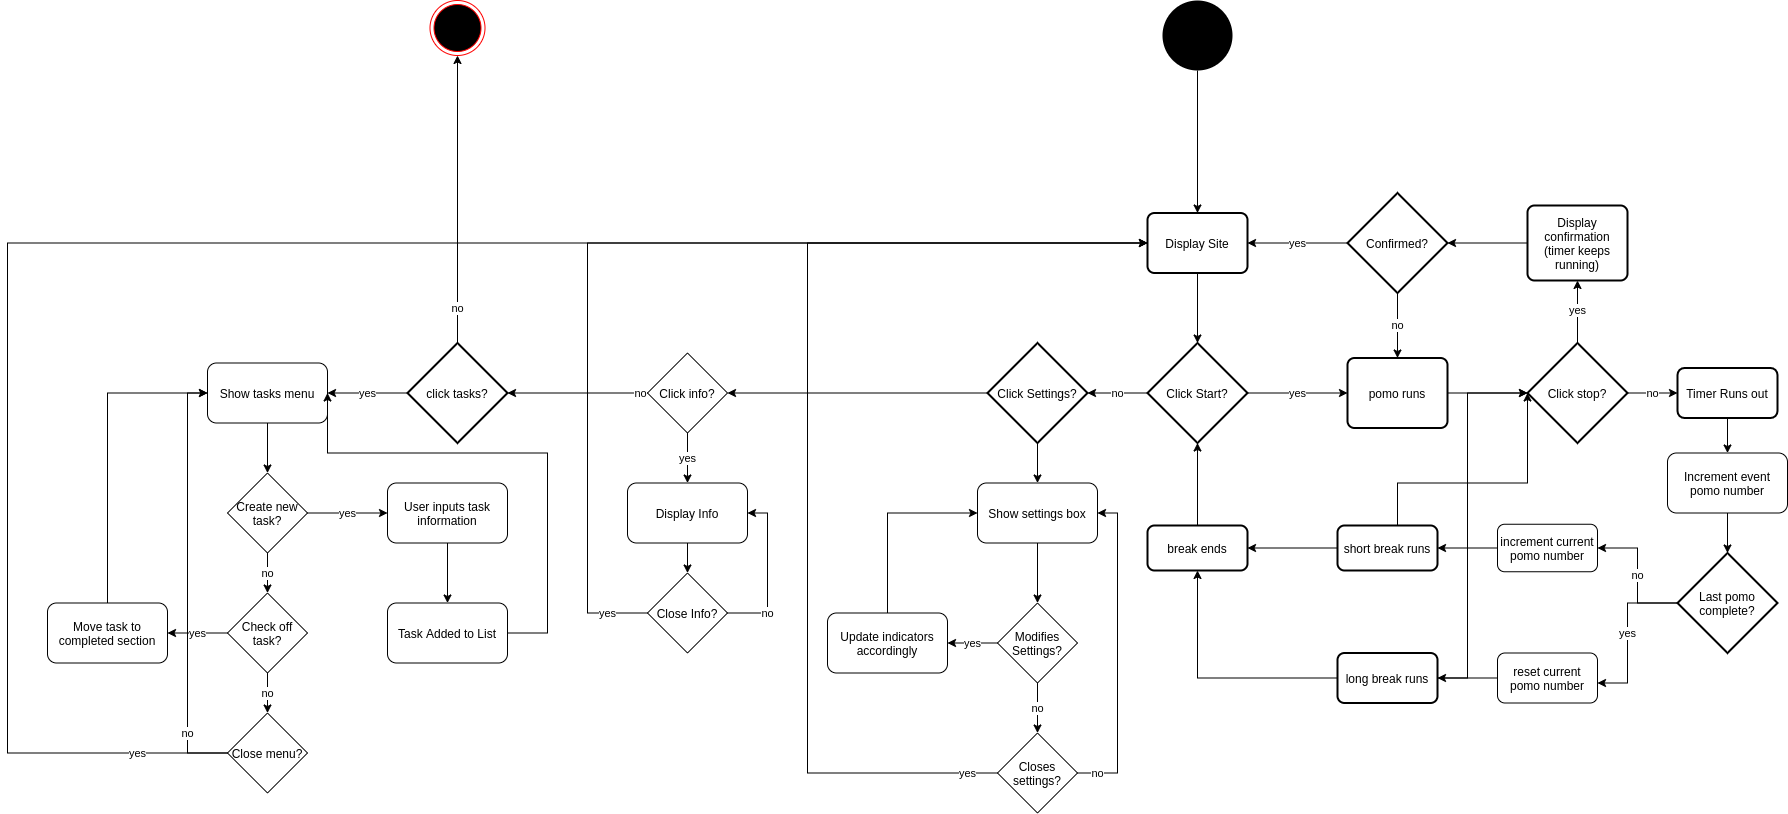

The diagram above was exported from draw.io. Its source (the exported page's mxGraphModel, read from the mxfile embedded in the PNG):
<mxGraphModel dx="2513" dy="1443" grid="1" gridSize="20" guides="1" tooltips="1" connect="1" arrows="1" fold="1" page="1" pageScale="1" pageWidth="2000" pageHeight="1000" math="0" shadow="0">
  <root>
    <mxCell id="0" />
    <mxCell id="1" parent="0" />
    <mxCell id="10" style="edgeStyle=orthogonalEdgeStyle;rounded=0;orthogonalLoop=1;jettySize=auto;html=1;entryX=0.5;entryY=0;entryDx=0;entryDy=0;entryPerimeter=0;" parent="1" source="7" target="9" edge="1">
      <mxGeometry relative="1" as="geometry" />
    </mxCell>
    <mxCell id="7" value="Display Site" style="rounded=1;whiteSpace=wrap;html=1;absoluteArcSize=1;arcSize=14;strokeWidth=2;" parent="1" vertex="1">
      <mxGeometry x="1220" y="312.5" width="100" height="60" as="geometry" />
    </mxCell>
    <mxCell id="14" value="yes" style="edgeStyle=orthogonalEdgeStyle;rounded=0;orthogonalLoop=1;jettySize=auto;html=1;" parent="1" source="9" target="13" edge="1">
      <mxGeometry relative="1" as="geometry" />
    </mxCell>
    <mxCell id="115" value="no" style="edgeStyle=orthogonalEdgeStyle;rounded=0;orthogonalLoop=1;jettySize=auto;html=1;entryX=1;entryY=0.5;entryDx=0;entryDy=0;entryPerimeter=0;" parent="1" source="9" target="109" edge="1">
      <mxGeometry relative="1" as="geometry" />
    </mxCell>
    <mxCell id="9" value="Click Start?" style="strokeWidth=2;html=1;shape=mxgraph.flowchart.decision;whiteSpace=wrap;" parent="1" vertex="1">
      <mxGeometry x="1220" y="442.5" width="100" height="100" as="geometry" />
    </mxCell>
    <mxCell id="18" style="edgeStyle=orthogonalEdgeStyle;rounded=0;orthogonalLoop=1;jettySize=auto;html=1;" parent="1" source="13" target="19" edge="1">
      <mxGeometry relative="1" as="geometry">
        <mxPoint x="1710" y="492.5" as="targetPoint" />
      </mxGeometry>
    </mxCell>
    <mxCell id="13" value="pomo runs" style="rounded=1;whiteSpace=wrap;html=1;absoluteArcSize=1;arcSize=14;strokeWidth=2;" parent="1" vertex="1">
      <mxGeometry x="1420" y="457.5" width="100" height="70" as="geometry" />
    </mxCell>
    <mxCell id="20" value="yes" style="edgeStyle=orthogonalEdgeStyle;rounded=0;orthogonalLoop=1;jettySize=auto;html=1;" parent="1" source="19" target="21" edge="1">
      <mxGeometry relative="1" as="geometry">
        <mxPoint x="1710" y="352.5" as="targetPoint" />
      </mxGeometry>
    </mxCell>
    <mxCell id="26" value="no" style="edgeStyle=orthogonalEdgeStyle;rounded=0;orthogonalLoop=1;jettySize=auto;html=1;" parent="1" source="19" target="27" edge="1">
      <mxGeometry relative="1" as="geometry">
        <mxPoint x="1650" y="632.5" as="targetPoint" />
      </mxGeometry>
    </mxCell>
    <mxCell id="19" value="Click stop?" style="strokeWidth=2;html=1;shape=mxgraph.flowchart.decision;whiteSpace=wrap;" parent="1" vertex="1">
      <mxGeometry x="1600" y="442.5" width="100" height="100" as="geometry" />
    </mxCell>
    <mxCell id="22" style="edgeStyle=orthogonalEdgeStyle;rounded=0;orthogonalLoop=1;jettySize=auto;html=1;" parent="1" source="21" target="23" edge="1">
      <mxGeometry relative="1" as="geometry">
        <mxPoint x="1500" y="327.5" as="targetPoint" />
      </mxGeometry>
    </mxCell>
    <mxCell id="21" value="Display confirmation (timer keeps running)" style="rounded=1;whiteSpace=wrap;html=1;absoluteArcSize=1;arcSize=14;strokeWidth=2;" parent="1" vertex="1">
      <mxGeometry x="1600" y="305" width="100" height="75" as="geometry" />
    </mxCell>
    <mxCell id="24" value="yes" style="edgeStyle=orthogonalEdgeStyle;rounded=0;orthogonalLoop=1;jettySize=auto;html=1;" parent="1" source="23" target="7" edge="1">
      <mxGeometry relative="1" as="geometry" />
    </mxCell>
    <mxCell id="28" value="no" style="edgeStyle=orthogonalEdgeStyle;rounded=0;orthogonalLoop=1;jettySize=auto;html=1;" parent="1" source="23" target="13" edge="1">
      <mxGeometry relative="1" as="geometry" />
    </mxCell>
    <mxCell id="23" value="Confirmed?" style="strokeWidth=2;html=1;shape=mxgraph.flowchart.decision;whiteSpace=wrap;" parent="1" vertex="1">
      <mxGeometry x="1420" y="292.5" width="100" height="100" as="geometry" />
    </mxCell>
    <mxCell id="70" style="edgeStyle=orthogonalEdgeStyle;rounded=0;orthogonalLoop=1;jettySize=auto;html=1;entryX=0.5;entryY=0;entryDx=0;entryDy=0;" parent="1" source="27" target="69" edge="1">
      <mxGeometry relative="1" as="geometry" />
    </mxCell>
    <mxCell id="27" value="Timer Runs out" style="rounded=1;whiteSpace=wrap;html=1;absoluteArcSize=1;arcSize=14;strokeWidth=2;direction=west;" parent="1" vertex="1">
      <mxGeometry x="1750" y="467.5" width="100" height="50" as="geometry" />
    </mxCell>
    <mxCell id="36" style="edgeStyle=orthogonalEdgeStyle;rounded=0;orthogonalLoop=1;jettySize=auto;html=1;entryX=0;entryY=0.5;entryDx=0;entryDy=0;entryPerimeter=0;" parent="1" source="30" target="19" edge="1">
      <mxGeometry relative="1" as="geometry">
        <Array as="points">
          <mxPoint x="1470" y="582.5" />
          <mxPoint x="1600" y="582.5" />
        </Array>
      </mxGeometry>
    </mxCell>
    <mxCell id="42" style="edgeStyle=orthogonalEdgeStyle;rounded=0;orthogonalLoop=1;jettySize=auto;html=1;" parent="1" source="30" target="43" edge="1">
      <mxGeometry relative="1" as="geometry">
        <mxPoint x="1270" y="647.5" as="targetPoint" />
      </mxGeometry>
    </mxCell>
    <mxCell id="30" value="short break runs" style="rounded=1;whiteSpace=wrap;html=1;absoluteArcSize=1;arcSize=14;strokeWidth=2;" parent="1" vertex="1">
      <mxGeometry x="1410" y="625" width="100" height="45" as="geometry" />
    </mxCell>
    <mxCell id="59" style="edgeStyle=orthogonalEdgeStyle;rounded=0;orthogonalLoop=1;jettySize=auto;html=1;entryX=0.5;entryY=1;entryDx=0;entryDy=0;entryPerimeter=0;" parent="1" source="43" target="9" edge="1">
      <mxGeometry relative="1" as="geometry" />
    </mxCell>
    <mxCell id="43" value="break ends" style="rounded=1;whiteSpace=wrap;html=1;absoluteArcSize=1;arcSize=14;strokeWidth=2;" parent="1" vertex="1">
      <mxGeometry x="1220" y="625" width="100" height="45" as="geometry" />
    </mxCell>
    <mxCell id="62" value="no" style="edgeStyle=orthogonalEdgeStyle;rounded=0;orthogonalLoop=1;jettySize=auto;html=1;" parent="1" source="45" target="61" edge="1">
      <mxGeometry relative="1" as="geometry" />
    </mxCell>
    <mxCell id="45" value="Last pomo complete?" style="strokeWidth=2;html=1;shape=mxgraph.flowchart.decision;whiteSpace=wrap;direction=east;" parent="1" vertex="1">
      <mxGeometry x="1750" y="652.5" width="100" height="100" as="geometry" />
    </mxCell>
    <mxCell id="53" style="edgeStyle=orthogonalEdgeStyle;rounded=0;orthogonalLoop=1;jettySize=auto;html=1;" parent="1" source="52" target="43" edge="1">
      <mxGeometry relative="1" as="geometry" />
    </mxCell>
    <mxCell id="58" style="edgeStyle=orthogonalEdgeStyle;rounded=0;orthogonalLoop=1;jettySize=auto;html=1;entryX=0;entryY=0.5;entryDx=0;entryDy=0;entryPerimeter=0;" parent="1" source="52" target="19" edge="1">
      <mxGeometry relative="1" as="geometry">
        <Array as="points">
          <mxPoint x="1540" y="777.5" />
          <mxPoint x="1540" y="492.5" />
        </Array>
      </mxGeometry>
    </mxCell>
    <mxCell id="52" value="long break runs" style="rounded=1;whiteSpace=wrap;html=1;absoluteArcSize=1;arcSize=14;strokeWidth=2;" parent="1" vertex="1">
      <mxGeometry x="1410" y="752.5" width="100" height="50" as="geometry" />
    </mxCell>
    <mxCell id="63" style="edgeStyle=orthogonalEdgeStyle;rounded=0;orthogonalLoop=1;jettySize=auto;html=1;entryX=1;entryY=0.5;entryDx=0;entryDy=0;" parent="1" source="61" target="30" edge="1">
      <mxGeometry relative="1" as="geometry" />
    </mxCell>
    <mxCell id="61" value="increment current pomo number" style="rounded=1;whiteSpace=wrap;html=1;" parent="1" vertex="1">
      <mxGeometry x="1570" y="623.75" width="100" height="47.5" as="geometry" />
    </mxCell>
    <mxCell id="67" style="edgeStyle=orthogonalEdgeStyle;rounded=0;orthogonalLoop=1;jettySize=auto;html=1;" parent="1" source="64" target="52" edge="1">
      <mxGeometry relative="1" as="geometry" />
    </mxCell>
    <mxCell id="64" value="reset current pomo number" style="rounded=1;whiteSpace=wrap;html=1;" parent="1" vertex="1">
      <mxGeometry x="1570" y="752.5" width="100" height="50" as="geometry" />
    </mxCell>
    <mxCell id="65" value="yes" style="edgeStyle=orthogonalEdgeStyle;rounded=0;orthogonalLoop=1;jettySize=auto;html=1;" parent="1" source="45" target="64" edge="1">
      <mxGeometry relative="1" as="geometry">
        <mxPoint x="1520" y="782.4411764705881" as="targetPoint" />
        <Array as="points">
          <mxPoint x="1700" y="702.5" />
          <mxPoint x="1700" y="782.5" />
        </Array>
        <mxPoint x="1750" y="702.4411764705881" as="sourcePoint" />
      </mxGeometry>
    </mxCell>
    <mxCell id="71" style="edgeStyle=orthogonalEdgeStyle;rounded=0;orthogonalLoop=1;jettySize=auto;html=1;entryX=0.5;entryY=0;entryDx=0;entryDy=0;entryPerimeter=0;" parent="1" source="69" target="45" edge="1">
      <mxGeometry relative="1" as="geometry" />
    </mxCell>
    <mxCell id="69" value="Increment event pomo number" style="rounded=1;whiteSpace=wrap;html=1;" parent="1" vertex="1">
      <mxGeometry x="1740" y="552.5" width="120" height="60" as="geometry" />
    </mxCell>
    <mxCell id="83" value="yes" style="edgeStyle=orthogonalEdgeStyle;rounded=0;orthogonalLoop=1;jettySize=auto;html=1;" parent="1" source="81" target="85" edge="1">
      <mxGeometry relative="1" as="geometry">
        <mxPoint x="400" y="492.5000000000001" as="targetPoint" />
      </mxGeometry>
    </mxCell>
    <mxCell id="134" value="no" style="edgeStyle=orthogonalEdgeStyle;rounded=0;orthogonalLoop=1;jettySize=auto;html=1;" parent="1" source="81" target="135" edge="1">
      <mxGeometry x="-0.7647" relative="1" as="geometry">
        <mxPoint x="530" y="172.5" as="targetPoint" />
        <mxPoint as="offset" />
      </mxGeometry>
    </mxCell>
    <mxCell id="81" value="click tasks?" style="strokeWidth=2;html=1;shape=mxgraph.flowchart.decision;whiteSpace=wrap;" parent="1" vertex="1">
      <mxGeometry x="480" y="442.5" width="100" height="100" as="geometry" />
    </mxCell>
    <mxCell id="86" style="edgeStyle=orthogonalEdgeStyle;rounded=0;orthogonalLoop=1;jettySize=auto;html=1;" parent="1" source="85" target="87" edge="1">
      <mxGeometry relative="1" as="geometry">
        <mxPoint x="340" y="612.5" as="targetPoint" />
      </mxGeometry>
    </mxCell>
    <mxCell id="85" value="Show tasks menu" style="rounded=1;whiteSpace=wrap;html=1;" parent="1" vertex="1">
      <mxGeometry x="280" y="462.5000000000001" width="120" height="60" as="geometry" />
    </mxCell>
    <mxCell id="88" value="no" style="edgeStyle=orthogonalEdgeStyle;rounded=0;orthogonalLoop=1;jettySize=auto;html=1;" parent="1" source="87" target="89" edge="1">
      <mxGeometry relative="1" as="geometry">
        <mxPoint x="340" y="732.5" as="targetPoint" />
      </mxGeometry>
    </mxCell>
    <mxCell id="93" value="yes" style="edgeStyle=orthogonalEdgeStyle;rounded=0;orthogonalLoop=1;jettySize=auto;html=1;" parent="1" source="87" target="95" edge="1">
      <mxGeometry relative="1" as="geometry">
        <mxPoint x="440" y="612.5" as="targetPoint" />
      </mxGeometry>
    </mxCell>
    <mxCell id="87" value="Create new task?" style="rhombus;whiteSpace=wrap;html=1;" parent="1" vertex="1">
      <mxGeometry x="300" y="572.5" width="80" height="80" as="geometry" />
    </mxCell>
    <mxCell id="102" value="yes" style="edgeStyle=orthogonalEdgeStyle;rounded=0;orthogonalLoop=1;jettySize=auto;html=1;" parent="1" source="89" target="103" edge="1">
      <mxGeometry relative="1" as="geometry">
        <mxPoint x="420" y="832.5" as="targetPoint" />
      </mxGeometry>
    </mxCell>
    <mxCell id="105" value="no" style="edgeStyle=orthogonalEdgeStyle;rounded=0;orthogonalLoop=1;jettySize=auto;html=1;" parent="1" source="89" target="106" edge="1">
      <mxGeometry relative="1" as="geometry">
        <mxPoint x="340" y="852.5000000000002" as="targetPoint" />
      </mxGeometry>
    </mxCell>
    <mxCell id="89" value="Check off task?" style="rhombus;whiteSpace=wrap;html=1;" parent="1" vertex="1">
      <mxGeometry x="300" y="692.5" width="80" height="80" as="geometry" />
    </mxCell>
    <mxCell id="96" style="edgeStyle=orthogonalEdgeStyle;rounded=0;orthogonalLoop=1;jettySize=auto;html=1;" parent="1" source="95" target="97" edge="1">
      <mxGeometry relative="1" as="geometry">
        <mxPoint x="530" y="712.5" as="targetPoint" />
      </mxGeometry>
    </mxCell>
    <mxCell id="95" value="User inputs task information" style="rounded=1;whiteSpace=wrap;html=1;" parent="1" vertex="1">
      <mxGeometry x="460" y="582.5" width="120" height="60" as="geometry" />
    </mxCell>
    <mxCell id="99" style="edgeStyle=orthogonalEdgeStyle;rounded=0;orthogonalLoop=1;jettySize=auto;html=1;entryX=1;entryY=0.5;entryDx=0;entryDy=0;" parent="1" source="97" target="85" edge="1">
      <mxGeometry relative="1" as="geometry">
        <Array as="points">
          <mxPoint x="620" y="732.5" />
          <mxPoint x="620" y="552.5" />
          <mxPoint x="400" y="552.5" />
        </Array>
      </mxGeometry>
    </mxCell>
    <mxCell id="97" value="Task Added to List" style="rounded=1;whiteSpace=wrap;html=1;" parent="1" vertex="1">
      <mxGeometry x="460" y="702.5" width="120" height="60" as="geometry" />
    </mxCell>
    <mxCell id="104" style="edgeStyle=orthogonalEdgeStyle;rounded=0;orthogonalLoop=1;jettySize=auto;html=1;entryX=0;entryY=0.5;entryDx=0;entryDy=0;" parent="1" source="103" target="85" edge="1">
      <mxGeometry relative="1" as="geometry">
        <Array as="points">
          <mxPoint x="180" y="492.5" />
        </Array>
      </mxGeometry>
    </mxCell>
    <mxCell id="103" value="Move task to completed section" style="rounded=1;whiteSpace=wrap;html=1;" parent="1" vertex="1">
      <mxGeometry x="120" y="702.5" width="120" height="60" as="geometry" />
    </mxCell>
    <mxCell id="107" value="no" style="edgeStyle=orthogonalEdgeStyle;rounded=0;orthogonalLoop=1;jettySize=auto;html=1;entryX=0;entryY=0.5;entryDx=0;entryDy=0;" parent="1" source="106" target="85" edge="1">
      <mxGeometry x="-0.7143" relative="1" as="geometry">
        <Array as="points">
          <mxPoint x="260" y="852.5" />
          <mxPoint x="260" y="492.5" />
        </Array>
        <mxPoint as="offset" />
      </mxGeometry>
    </mxCell>
    <mxCell id="129" value="yes" style="edgeStyle=orthogonalEdgeStyle;rounded=0;orthogonalLoop=1;jettySize=auto;html=1;entryX=0;entryY=0.5;entryDx=0;entryDy=0;" parent="1" source="106" target="7" edge="1">
      <mxGeometry x="-0.9042" relative="1" as="geometry">
        <Array as="points">
          <mxPoint x="80" y="852.5" />
          <mxPoint x="80" y="342.5" />
        </Array>
        <mxPoint as="offset" />
      </mxGeometry>
    </mxCell>
    <mxCell id="106" value="Close menu?" style="rhombus;whiteSpace=wrap;html=1;" parent="1" vertex="1">
      <mxGeometry x="300" y="812.5000000000002" width="80" height="80" as="geometry" />
    </mxCell>
    <mxCell id="117" style="edgeStyle=orthogonalEdgeStyle;rounded=0;orthogonalLoop=1;jettySize=auto;html=1;entryX=0.5;entryY=0;entryDx=0;entryDy=0;" parent="1" source="109" target="116" edge="1">
      <mxGeometry relative="1" as="geometry" />
    </mxCell>
    <mxCell id="136" style="edgeStyle=orthogonalEdgeStyle;rounded=0;orthogonalLoop=1;jettySize=auto;html=1;" parent="1" source="109" target="137" edge="1">
      <mxGeometry relative="1" as="geometry">
        <mxPoint x="760" y="492.5" as="targetPoint" />
      </mxGeometry>
    </mxCell>
    <mxCell id="109" value="Click Settings?" style="strokeWidth=2;html=1;shape=mxgraph.flowchart.decision;whiteSpace=wrap;" parent="1" vertex="1">
      <mxGeometry x="1060" y="442.5" width="100" height="100" as="geometry" />
    </mxCell>
    <mxCell id="113" value="yes" style="edgeStyle=orthogonalEdgeStyle;rounded=0;orthogonalLoop=1;jettySize=auto;html=1;" parent="1" source="112" target="114" edge="1">
      <mxGeometry relative="1" as="geometry">
        <mxPoint x="1110" y="852.5" as="targetPoint" />
      </mxGeometry>
    </mxCell>
    <mxCell id="122" value="no" style="edgeStyle=orthogonalEdgeStyle;rounded=0;orthogonalLoop=1;jettySize=auto;html=1;entryX=0.5;entryY=0;entryDx=0;entryDy=0;" parent="1" source="112" target="124" edge="1">
      <mxGeometry relative="1" as="geometry">
        <mxPoint x="1110" y="832.5" as="targetPoint" />
      </mxGeometry>
    </mxCell>
    <mxCell id="112" value="Modifies Settings?" style="rhombus;whiteSpace=wrap;html=1;" parent="1" vertex="1">
      <mxGeometry x="1070" y="702.5" width="80" height="80" as="geometry" />
    </mxCell>
    <mxCell id="125" style="edgeStyle=orthogonalEdgeStyle;rounded=0;orthogonalLoop=1;jettySize=auto;html=1;entryX=0;entryY=0.5;entryDx=0;entryDy=0;" parent="1" source="114" target="116" edge="1">
      <mxGeometry relative="1" as="geometry">
        <Array as="points">
          <mxPoint x="960" y="612.5" />
        </Array>
      </mxGeometry>
    </mxCell>
    <mxCell id="114" value="Update indicators accordingly" style="rounded=1;whiteSpace=wrap;html=1;" parent="1" vertex="1">
      <mxGeometry x="900" y="712.5" width="120" height="60" as="geometry" />
    </mxCell>
    <mxCell id="118" style="edgeStyle=orthogonalEdgeStyle;rounded=0;orthogonalLoop=1;jettySize=auto;html=1;" parent="1" source="116" target="112" edge="1">
      <mxGeometry relative="1" as="geometry" />
    </mxCell>
    <mxCell id="116" value="Show settings box" style="rounded=1;whiteSpace=wrap;html=1;" parent="1" vertex="1">
      <mxGeometry x="1050" y="582.5" width="120" height="60" as="geometry" />
    </mxCell>
    <mxCell id="126" value="no" style="edgeStyle=orthogonalEdgeStyle;rounded=0;orthogonalLoop=1;jettySize=auto;html=1;entryX=1;entryY=0.5;entryDx=0;entryDy=0;" parent="1" source="124" target="116" edge="1">
      <mxGeometry x="-0.8747" relative="1" as="geometry">
        <Array as="points">
          <mxPoint x="1190" y="872.5" />
          <mxPoint x="1190" y="612.5" />
        </Array>
        <mxPoint as="offset" />
      </mxGeometry>
    </mxCell>
    <mxCell id="128" value="yes" style="edgeStyle=orthogonalEdgeStyle;rounded=0;orthogonalLoop=1;jettySize=auto;html=1;entryX=0;entryY=0.5;entryDx=0;entryDy=0;" parent="1" source="124" target="7" edge="1">
      <mxGeometry x="-0.9434" relative="1" as="geometry">
        <Array as="points">
          <mxPoint x="880" y="872.5" />
          <mxPoint x="880" y="342.5" />
        </Array>
        <mxPoint as="offset" />
      </mxGeometry>
    </mxCell>
    <mxCell id="124" value="Closes settings?" style="rhombus;whiteSpace=wrap;html=1;" parent="1" vertex="1">
      <mxGeometry x="1070" y="832.5" width="80" height="80" as="geometry" />
    </mxCell>
    <mxCell id="145" style="edgeStyle=orthogonalEdgeStyle;rounded=0;orthogonalLoop=1;jettySize=auto;html=1;entryX=0.5;entryY=0;entryDx=0;entryDy=0;" parent="1" source="130" target="7" edge="1">
      <mxGeometry relative="1" as="geometry" />
    </mxCell>
    <mxCell id="130" value="" style="ellipse;fillColor=#000000;strokeColor=none;" parent="1" vertex="1">
      <mxGeometry x="1235" y="100" width="70" height="70" as="geometry" />
    </mxCell>
    <mxCell id="135" value="" style="ellipse;html=1;shape=endState;fillColor=#000000;strokeColor=#ff0000;" parent="1" vertex="1">
      <mxGeometry x="502.5" y="100" width="55" height="55" as="geometry" />
    </mxCell>
    <mxCell id="138" value="no" style="edgeStyle=orthogonalEdgeStyle;rounded=0;orthogonalLoop=1;jettySize=auto;html=1;entryX=1;entryY=0.5;entryDx=0;entryDy=0;entryPerimeter=0;" parent="1" source="137" target="81" edge="1">
      <mxGeometry x="-0.9048" relative="1" as="geometry">
        <mxPoint as="offset" />
      </mxGeometry>
    </mxCell>
    <mxCell id="139" value="yes" style="edgeStyle=orthogonalEdgeStyle;rounded=0;orthogonalLoop=1;jettySize=auto;html=1;entryX=0.5;entryY=0;entryDx=0;entryDy=0;" parent="1" source="137" target="140" edge="1">
      <mxGeometry relative="1" as="geometry">
        <mxPoint x="760" y="612.4999999999998" as="targetPoint" />
      </mxGeometry>
    </mxCell>
    <mxCell id="137" value="Click info?" style="rhombus;whiteSpace=wrap;html=1;" parent="1" vertex="1">
      <mxGeometry x="720" y="452.5" width="80" height="80" as="geometry" />
    </mxCell>
    <mxCell id="141" style="edgeStyle=orthogonalEdgeStyle;rounded=0;orthogonalLoop=1;jettySize=auto;html=1;" parent="1" source="140" target="142" edge="1">
      <mxGeometry relative="1" as="geometry">
        <mxPoint x="760" y="712.4999999999998" as="targetPoint" />
      </mxGeometry>
    </mxCell>
    <mxCell id="140" value="Display Info" style="rounded=1;whiteSpace=wrap;html=1;" parent="1" vertex="1">
      <mxGeometry x="700" y="582.5" width="120" height="60" as="geometry" />
    </mxCell>
    <mxCell id="143" value="no" style="edgeStyle=orthogonalEdgeStyle;rounded=0;orthogonalLoop=1;jettySize=auto;html=1;entryX=1;entryY=0.5;entryDx=0;entryDy=0;" parent="1" source="142" target="140" edge="1">
      <mxGeometry relative="1" as="geometry">
        <Array as="points">
          <mxPoint x="760" y="712.5" />
          <mxPoint x="840" y="712.5" />
          <mxPoint x="840" y="612.5" />
        </Array>
      </mxGeometry>
    </mxCell>
    <mxCell id="144" value="yes" style="edgeStyle=orthogonalEdgeStyle;rounded=0;orthogonalLoop=1;jettySize=auto;html=1;entryX=0;entryY=0.5;entryDx=0;entryDy=0;" parent="1" source="142" target="7" edge="1">
      <mxGeometry x="-0.9192" relative="1" as="geometry">
        <Array as="points">
          <mxPoint x="660" y="712.5" />
          <mxPoint x="660" y="342.5" />
        </Array>
        <mxPoint as="offset" />
      </mxGeometry>
    </mxCell>
    <mxCell id="142" value="Close Info?" style="rhombus;whiteSpace=wrap;html=1;" parent="1" vertex="1">
      <mxGeometry x="720" y="672.4999999999998" width="80" height="80" as="geometry" />
    </mxCell>
  </root>
</mxGraphModel>